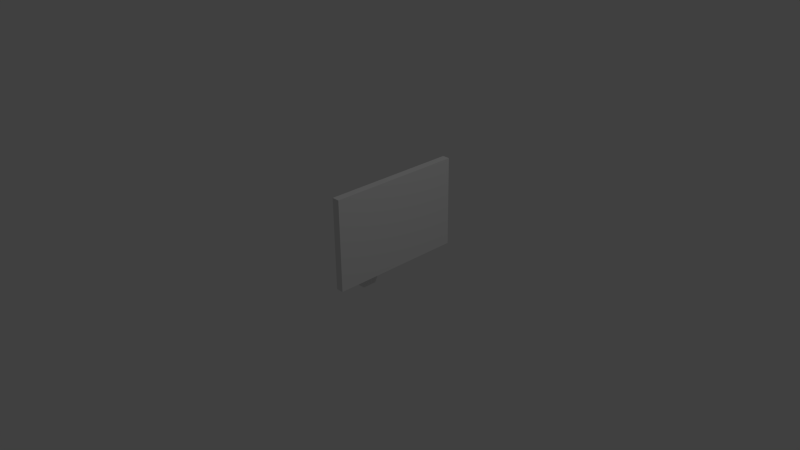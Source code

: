# Source: screen.blend  (saved by Blender 2.74.0; exported with 4.5.12 LTS)
import bpy
from mathutils import Matrix  # noqa: F401  (used for matrix-valued properties, if any)

bpy.ops.wm.read_factory_settings(use_empty=True)
scene = bpy.context.scene
scene.name = 'Scene'

# ---- collections
col_collection_1 = bpy.data.collections.new('Collection 1'); scene.collection.children.link(col_collection_1)

# ---- world
world_world = bpy.data.worlds.new('World'); scene.world = world_world
world_world.color = (0.05088, 0.05088, 0.05088)
world_world.use_sun_shadow = False
world_world.sun_shadow_jitter_overblur = 0.0
world_world.cycles.sampling_method = 'MANUAL'
world_world.cycles.sample_map_resolution = 256

# ---- cameras
cam_camera = bpy.data.cameras.new('Camera')
cam_camera.clip_end = 100.0
cam_camera.lens = 35.0
cam_camera.sensor_width = 32.0
cam_camera.sensor_height = 18.0
cam_camera.ortho_scale = 7.314
cam_camera.dof.focus_distance = 0.0
cam_camera.dof.aperture_fstop = 128.0

# ---- lights
light_lamp = bpy.data.lights.new('Lamp', 'POINT')
light_lamp.transmission_factor = 0.0
light_lamp.cutoff_distance = 30.0
light_lamp.energy = 100.0
light_lamp.shadow_buffer_clip_start = 1.001
light_lamp.shadow_soft_size = 0.1
light_lamp.shadow_maximum_resolution = 0.006
light_lamp.use_absolute_resolution = True
light_lamp.cycles.use_multiple_importance_sampling = False

# ---- meshes
me_cube_001 = bpy.data.meshes.new('Cube.001')
me_cube_001.from_pydata([(-3.0, -1.0, -1.5), (1.0, -1.0, -0.5), (-3.0, 1.0, -1.5), (1.0, 1.0, -0.5), (-1.0, -1.0, -1.5), (3.0, -1.0, -0.5), (-1.0, 1.0, -1.5), (3.0, 1.0, -0.5), (1.0, -1.0, -0.3), (1.0, 1.0, -0.3), (3.0, 1.0, -0.3), (3.0, -1.0, -0.3), (3.5, 3.0, -0.6), (3.5, -3.0, -0.6), (3.5, 3.0, -0.2), (3.5, -3.0, -0.2), (3.51, 9.0, -1.0), (3.51, -9.0, -1.0), (3.51, 9.0, 0.2), (3.51, -9.0, 0.2), (4.51, 9.0, -1.0), (4.51, -9.0, -1.0), (4.51, 9.0, 0.2), (4.51, -9.0, 0.2)], [], [(1, 3, 2, 0), (3, 7, 6, 2), (7, 5, 4, 6), (5, 1, 0, 4), (0, 2, 6, 4), (1, 5, 11, 8), (11, 10, 9, 8), (7, 10, 14, 12), (7, 3, 9, 10), (3, 1, 8, 9), (12, 14, 18, 16), (11, 5, 13, 15), (10, 11, 15, 14), (5, 7, 12, 13), (16, 18, 22, 20), (15, 13, 17, 19), (14, 15, 19, 18), (13, 12, 16, 17), (21, 20, 22, 23), (19, 17, 21, 23), (18, 19, 23, 22), (17, 16, 20, 21)])
me_cube_001.use_remesh_preserve_volume = False
me_cube_001.use_remesh_preserve_attributes = False
me_cube_001.use_mirror_vertex_groups = False
me_cube_001.update()

# ---- objects
ob_cube = bpy.data.objects.new('Cube', me_cube_001)
ob_lamp = bpy.data.objects.new('Lamp', light_lamp)
ob_camera = bpy.data.objects.new('Camera', cam_camera)

# ---- transforms, parenting, visibility, modifiers, constraints
ob_cube.location = (0.0, 0.0, 1.0)
ob_cube.scale = (0.1, 0.1, 1.0)
ob_cube.lineart.crease_threshold = 0.0
ob_lamp.location = (4.076, 1.005, 5.904)
ob_lamp.rotation_euler = (0.6503, 0.05522, 1.866)
ob_lamp.lock_rotations_4d = False
ob_lamp.empty_display_type = 'ARROWS'
ob_lamp.color = (0.0, 0.0, 0.0, 0.0)
ob_lamp.lineart.crease_threshold = 0.0
ob_camera.location = (7.481, -6.508, 5.344)
ob_camera.rotation_euler = (1.109, 0.01082, 0.8149)
ob_camera.lock_rotations_4d = False
ob_camera.empty_display_type = 'ARROWS'
ob_camera.color = (0.0, 0.0, 0.0, 0.0)
ob_camera.display_type = 'WIRE'
ob_camera.lineart.crease_threshold = 0.0

# ---- collection membership
col_collection_1.objects.link(ob_cube)
col_collection_1.objects.link(ob_lamp)
col_collection_1.objects.link(ob_camera)

# ---- scene / render settings (as saved in the file)
scene.camera = ob_camera
scene.frame_start = 1; scene.frame_end = 250; scene.frame_set(1)
scene.render.engine = 'BLENDER_EEVEE_NEXT'
scene.render.resolution_percentage = 50
scene.render.dither_intensity = 0.0
scene.cycles.use_denoising = False
scene.cycles.samples = 10
scene.cycles.sampling_pattern = 'TABULATED_SOBOL'
scene.cycles.light_sampling_threshold = 0.0
scene.cycles.use_adaptive_sampling = False
scene.cycles.use_light_tree = False
scene.cycles.blur_glossy = 0.0
scene.cycles.pixel_filter_type = 'GAUSSIAN'
scene.cycles.sample_clamp_indirect = 0.0
scene.view_settings.view_transform = 'Standard'
bpy.context.view_layer.update()
